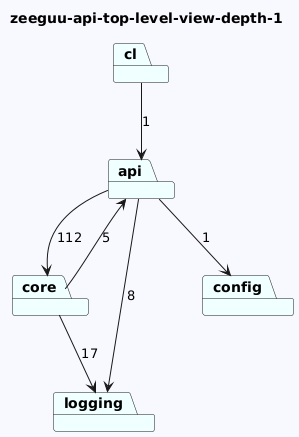

The diagram above was rendered by PlantUML. Its source (embedded in the PNG):
@startuml
skinparam backgroundColor GhostWhite
title zeeguu-api-top-level-view-depth-1
package "cl" #Azure
package "core" #Azure
package "logging" #Azure
package "config" #Azure
package "api" #Azure
"cl"-->"api"  : 1
"core"-->"logging"  : 17
"core"-->"api"  : 5


"api"-->"logging"  : 8
"api"-->"config"  : 1
"api"-->"core"  : 112
@enduml